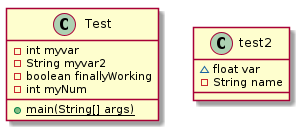

The diagram above was rendered by PlantUML. Its source (embedded in the PNG):
@startuml test2


class Test {
    - int myvar
    - String myvar2
    - boolean finallyWorking
    - int myNum
    {static} + main(String[] args)
}


class test2 {
    ~ float var
    - String name
}

@enduml